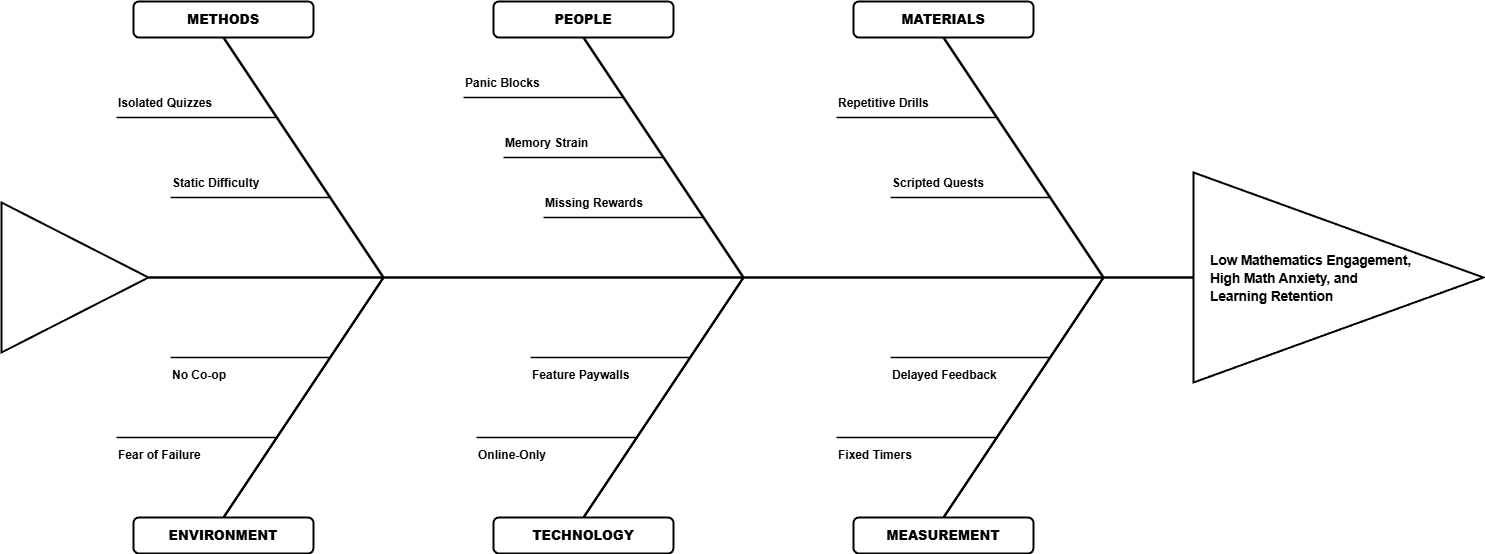

The diagram above was exported from draw.io. Its source (the exported page's mxGraphModel, read from the mxfile embedded in the PNG):
<mxGraphModel dx="1930" dy="1120" grid="0" gridSize="10" guides="1" tooltips="1" connect="1" arrows="1" fold="1" page="0" pageScale="1" pageWidth="1550" pageHeight="800" background="#ffffff" math="0" shadow="0">
  <root>
    <mxCell id="0" />
    <mxCell id="1" parent="0" />
    <mxCell id="spine_main" style="endArrow=none;html=1;strokeWidth=2.5;strokeColor=#000000;fillColor=#000000;entryX=0;entryY=0.5;entryDx=0;entryDy=0;" parent="1" edge="1" target="head_triangle">
      <mxGeometry width="50" height="50" relative="1" as="geometry">
        <mxPoint x="105" y="400" as="sourcePoint" />
        <mxPoint x="1150" y="400" as="targetPoint" />
      </mxGeometry>
    </mxCell>
    <mxCell id="tail_triangle" value="" style="shape=triangle;whiteSpace=wrap;html=1;direction=east;fillColor=#ffffff;strokeColor=#000000;strokeWidth=2;shadow=0;" vertex="1" parent="1">
      <mxGeometry x="-42" y="325" width="147" height="150" as="geometry" />
    </mxCell>
    <mxCell id="head_triangle" value="" style="shape=triangle;whiteSpace=wrap;html=1;direction=east;fillColor=#ffffff;strokeColor=#000000;strokeWidth=2;shadow=0;" vertex="1" parent="1">
      <mxGeometry x="1150" y="295" width="290" height="210" as="geometry" />
    </mxCell>
    <mxCell id="2" value="&lt;span style=&quot;background-color: rgb(255, 255, 255);&quot;&gt;&lt;b style=&quot;border-color: rgb(0, 0, 0); color: rgb(0, 0, 0); font-family: Helvetica; font-style: normal; font-variant-ligatures: normal; font-variant-caps: normal; letter-spacing: normal; orphans: 2; text-align: center; text-indent: 0px; text-transform: none; widows: 2; word-spacing: 0px; -webkit-text-stroke-width: 0px; text-decoration-thickness: initial; text-decoration-style: initial; text-decoration-color: initial; font-size: 13.5px; line-height: 1.35;&quot;&gt;Low Mathematics Engagement,&lt;br style=&quot;border-color: rgb(0, 0, 0);&quot;&gt;High Math Anxiety, and&amp;nbsp;&lt;br style=&quot;border-color: rgb(0, 0, 0);&quot;&gt;Learning Retention&lt;/b&gt;&lt;br style=&quot;border-color: rgb(0, 0, 0); color: rgb(0, 0, 0); font-family: Helvetica; font-size: 12px; font-style: normal; font-variant-ligatures: normal; font-variant-caps: normal; font-weight: 400; letter-spacing: normal; orphans: 2; text-align: center; text-indent: 0px; text-transform: none; widows: 2; word-spacing: 0px; -webkit-text-stroke-width: 0px; text-decoration-thickness: initial; text-decoration-style: initial; text-decoration-color: initial;&quot;&gt;&lt;br&gt;&lt;/span&gt;" style="text;whiteSpace=wrap;html=1;fillColor=none;" vertex="1" parent="1">
      <mxGeometry x="1165" y="368" width="245" height="64" as="geometry" />
    </mxCell>
    <mxCell id="cat_methods" value="&lt;b&gt;METHODS&lt;/b&gt;" style="rounded=1;whiteSpace=wrap;html=1;fillColor=#ffffff;strokeColor=#000000;strokeWidth=2;fontFamily=Helvetica;fontSize=13;fontStyle=1;align=center;shadow=0;fontColor=#000000;" parent="1" vertex="1">
      <mxGeometry x="90" y="124" width="180" height="36" as="geometry" />
    </mxCell>
    <mxCell id="rib_methods" style="endArrow=none;html=1;strokeWidth=2.5;strokeColor=#000000;" parent="1" edge="1">
      <mxGeometry width="50" height="50" relative="1" as="geometry">
        <mxPoint x="180" y="160" as="sourcePoint" />
        <mxPoint x="340" y="400" as="targetPoint" />
      </mxGeometry>
    </mxCell>
    <mxCell id="line_m1" style="endArrow=none;html=1;strokeWidth=1.5;strokeColor=#000000;" parent="1" edge="1">
      <mxGeometry width="50" height="50" relative="1" as="geometry">
        <mxPoint x="73" y="240" as="sourcePoint" />
        <mxPoint x="233" y="240" as="targetPoint" />
      </mxGeometry>
    </mxCell>
    <mxCell id="text_m1" value="&lt;b&gt;Isolated Quizzes&lt;/b&gt;" style="text;html=1;align=left;verticalAlign=middle;whiteSpace=wrap;rounded=0;fontSize=12;fontFamily=Helvetica;fontColor=#000000;" parent="1" vertex="1">
      <mxGeometry x="73" y="213" width="160" height="25" as="geometry" />
    </mxCell>
    <mxCell id="line_m2" style="endArrow=none;html=1;strokeWidth=1.5;strokeColor=#000000;" parent="1" edge="1">
      <mxGeometry width="50" height="50" relative="1" as="geometry">
        <mxPoint x="127" y="320" as="sourcePoint" />
        <mxPoint x="287" y="320" as="targetPoint" />
      </mxGeometry>
    </mxCell>
    <mxCell id="text_m2" value="&lt;b&gt;Static Difficulty&lt;/b&gt;" style="text;html=1;align=left;verticalAlign=middle;whiteSpace=wrap;rounded=0;fontSize=12;fontFamily=Helvetica;fontColor=#000000;" parent="1" vertex="1">
      <mxGeometry x="127" y="293" width="160" height="25" as="geometry" />
    </mxCell>
    <mxCell id="cat_people" value="&lt;b&gt;PEOPLE&lt;/b&gt;" style="rounded=1;whiteSpace=wrap;html=1;fillColor=#ffffff;strokeColor=#000000;strokeWidth=2;fontFamily=Helvetica;fontSize=13;fontStyle=1;align=center;shadow=0;fontColor=#000000;" parent="1" vertex="1">
      <mxGeometry x="450" y="124" width="180" height="36" as="geometry" />
    </mxCell>
    <mxCell id="rib_people" style="endArrow=none;html=1;strokeWidth=2.5;strokeColor=#000000;" parent="1" edge="1">
      <mxGeometry width="50" height="50" relative="1" as="geometry">
        <mxPoint x="540" y="160" as="sourcePoint" />
        <mxPoint x="700" y="400" as="targetPoint" />
      </mxGeometry>
    </mxCell>
    <mxCell id="line_p1" style="endArrow=none;html=1;strokeWidth=1.5;strokeColor=#000000;" parent="1" edge="1">
      <mxGeometry width="50" height="50" relative="1" as="geometry">
        <mxPoint x="420" y="220" as="sourcePoint" />
        <mxPoint x="580" y="220" as="targetPoint" />
      </mxGeometry>
    </mxCell>
    <mxCell id="text_p1" value="&lt;b&gt;Panic Blocks&lt;/b&gt;" style="text;html=1;align=left;verticalAlign=middle;whiteSpace=wrap;rounded=0;fontSize=12;fontFamily=Helvetica;fontColor=#000000;" parent="1" vertex="1">
      <mxGeometry x="420" y="193" width="160" height="25" as="geometry" />
    </mxCell>
    <mxCell id="line_p2" style="endArrow=none;html=1;strokeWidth=1.5;strokeColor=#000000;" parent="1" edge="1">
      <mxGeometry width="50" height="50" relative="1" as="geometry">
        <mxPoint x="460" y="280" as="sourcePoint" />
        <mxPoint x="620" y="280" as="targetPoint" />
      </mxGeometry>
    </mxCell>
    <mxCell id="text_p2" value="&lt;b&gt;Memory Strain&lt;/b&gt;" style="text;html=1;align=left;verticalAlign=middle;whiteSpace=wrap;rounded=0;fontSize=12;fontFamily=Helvetica;fontColor=#000000;" parent="1" vertex="1">
      <mxGeometry x="460" y="253" width="160" height="25" as="geometry" />
    </mxCell>
    <mxCell id="line_p3" style="endArrow=none;html=1;strokeWidth=1.5;strokeColor=#000000;" edge="1" parent="1">
      <mxGeometry width="50" height="50" relative="1" as="geometry">
        <mxPoint x="500" y="340" as="sourcePoint" />
        <mxPoint x="660" y="340" as="targetPoint" />
      </mxGeometry>
    </mxCell>
    <mxCell id="text_p3" value="&lt;b&gt;Missing Rewards&lt;/b&gt;" style="text;html=1;align=left;verticalAlign=middle;whiteSpace=wrap;rounded=0;fontSize=12;fontFamily=Helvetica;fontColor=#000000;" vertex="1" parent="1">
      <mxGeometry x="500" y="313" width="160" height="25" as="geometry" />
    </mxCell>
    <mxCell id="cat_materials" value="&lt;b&gt;MATERIALS&lt;/b&gt;" style="rounded=1;whiteSpace=wrap;html=1;fillColor=#ffffff;strokeColor=#000000;strokeWidth=2;fontFamily=Helvetica;fontSize=13;fontStyle=1;align=center;shadow=0;fontColor=#000000;" parent="1" vertex="1">
      <mxGeometry x="810" y="124" width="180" height="36" as="geometry" />
    </mxCell>
    <mxCell id="rib_materials" style="endArrow=none;html=1;strokeWidth=2.5;strokeColor=#000000;" parent="1" edge="1">
      <mxGeometry width="50" height="50" relative="1" as="geometry">
        <mxPoint x="900" y="160" as="sourcePoint" />
        <mxPoint x="1060" y="400" as="targetPoint" />
      </mxGeometry>
    </mxCell>
    <mxCell id="line_mat1" style="endArrow=none;html=1;strokeWidth=1.5;strokeColor=#000000;" parent="1" edge="1">
      <mxGeometry width="50" height="50" relative="1" as="geometry">
        <mxPoint x="793" y="240" as="sourcePoint" />
        <mxPoint x="953" y="240" as="targetPoint" />
      </mxGeometry>
    </mxCell>
    <mxCell id="text_mat1" value="&lt;b&gt;Repetitive Drills&lt;/b&gt;" style="text;html=1;align=left;verticalAlign=middle;whiteSpace=wrap;rounded=0;fontSize=12;fontFamily=Helvetica;fontColor=#000000;" parent="1" vertex="1">
      <mxGeometry x="793" y="213" width="160" height="25" as="geometry" />
    </mxCell>
    <mxCell id="line_mat2" style="endArrow=none;html=1;strokeWidth=1.5;strokeColor=#000000;" parent="1" edge="1">
      <mxGeometry width="50" height="50" relative="1" as="geometry">
        <mxPoint x="847" y="320" as="sourcePoint" />
        <mxPoint x="1007" y="320" as="targetPoint" />
      </mxGeometry>
    </mxCell>
    <mxCell id="text_mat2" value="&lt;b&gt;Scripted Quests&lt;/b&gt;" style="text;html=1;align=left;verticalAlign=middle;whiteSpace=wrap;rounded=0;fontSize=12;fontFamily=Helvetica;fontColor=#000000;" parent="1" vertex="1">
      <mxGeometry x="847" y="293" width="160" height="25" as="geometry" />
    </mxCell>
    <mxCell id="cat_environment" value="&lt;b&gt;ENVIRONMENT&lt;/b&gt;" style="rounded=1;whiteSpace=wrap;html=1;fillColor=#ffffff;strokeColor=#000000;strokeWidth=2;fontFamily=Helvetica;fontSize=13;fontStyle=1;align=center;shadow=0;fontColor=#000000;" parent="1" vertex="1">
      <mxGeometry x="90" y="640" width="180" height="36" as="geometry" />
    </mxCell>
    <mxCell id="rib_environment" style="endArrow=none;html=1;strokeWidth=2.5;strokeColor=#000000;" parent="1" edge="1">
      <mxGeometry width="50" height="50" relative="1" as="geometry">
        <mxPoint x="180" y="640" as="sourcePoint" />
        <mxPoint x="340" y="400" as="targetPoint" />
      </mxGeometry>
    </mxCell>
    <mxCell id="line_e2" style="endArrow=none;html=1;strokeWidth=1.5;strokeColor=#000000;" parent="1" edge="1">
      <mxGeometry width="50" height="50" relative="1" as="geometry">
        <mxPoint x="73" y="560" as="sourcePoint" />
        <mxPoint x="233" y="560" as="targetPoint" />
      </mxGeometry>
    </mxCell>
    <mxCell id="text_e2" value="&lt;b&gt;Fear of Failure&lt;/b&gt;" style="text;html=1;align=left;verticalAlign=middle;whiteSpace=wrap;rounded=0;fontSize=12;fontFamily=Helvetica;fontColor=#000000;" parent="1" vertex="1">
      <mxGeometry x="73" y="565" width="160" height="25" as="geometry" />
    </mxCell>
    <mxCell id="line_e3" style="endArrow=none;html=1;strokeWidth=1.5;strokeColor=#000000;" edge="1" parent="1">
      <mxGeometry width="50" height="50" relative="1" as="geometry">
        <mxPoint x="127" y="480" as="sourcePoint" />
        <mxPoint x="287" y="480" as="targetPoint" />
      </mxGeometry>
    </mxCell>
    <mxCell id="text_e3" value="&lt;b&gt;No Co-op&lt;/b&gt;" style="text;html=1;align=left;verticalAlign=middle;whiteSpace=wrap;rounded=0;fontSize=12;fontFamily=Helvetica;fontColor=#000000;" vertex="1" parent="1">
      <mxGeometry x="127" y="485" width="160" height="25" as="geometry" />
    </mxCell>
    <mxCell id="cat_technology" value="&lt;b&gt;TECHNOLOGY&lt;/b&gt;" style="rounded=1;whiteSpace=wrap;html=1;fillColor=#ffffff;strokeColor=#000000;strokeWidth=2;fontFamily=Helvetica;fontSize=13;fontStyle=1;align=center;shadow=0;fontColor=#000000;" parent="1" vertex="1">
      <mxGeometry x="450" y="640" width="180" height="36" as="geometry" />
    </mxCell>
    <mxCell id="rib_technology" style="endArrow=none;html=1;strokeWidth=2.5;strokeColor=#000000;" parent="1" edge="1">
      <mxGeometry width="50" height="50" relative="1" as="geometry">
        <mxPoint x="540" y="640" as="sourcePoint" />
        <mxPoint x="700" y="400" as="targetPoint" />
      </mxGeometry>
    </mxCell>
    <mxCell id="line_t2" style="endArrow=none;html=1;strokeWidth=1.5;strokeColor=#000000;" parent="1" edge="1">
      <mxGeometry width="50" height="50" relative="1" as="geometry">
        <mxPoint x="433" y="560" as="sourcePoint" />
        <mxPoint x="593" y="560" as="targetPoint" />
      </mxGeometry>
    </mxCell>
    <mxCell id="text_t2" value="&lt;b&gt;Online-Only&lt;/b&gt;" style="text;html=1;align=left;verticalAlign=middle;whiteSpace=wrap;rounded=0;fontSize=12;fontFamily=Helvetica;fontColor=#000000;" parent="1" vertex="1">
      <mxGeometry x="433" y="565" width="160" height="25" as="geometry" />
    </mxCell>
    <mxCell id="line_t3" style="endArrow=none;html=1;strokeWidth=1.5;strokeColor=#000000;" edge="1" parent="1">
      <mxGeometry width="50" height="50" relative="1" as="geometry">
        <mxPoint x="487" y="480" as="sourcePoint" />
        <mxPoint x="647" y="480" as="targetPoint" />
      </mxGeometry>
    </mxCell>
    <mxCell id="text_t3" value="&lt;b&gt;Feature Paywalls&lt;/b&gt;" style="text;html=1;align=left;verticalAlign=middle;whiteSpace=wrap;rounded=0;fontSize=12;fontFamily=Helvetica;fontColor=#000000;" vertex="1" parent="1">
      <mxGeometry x="487" y="485" width="160" height="25" as="geometry" />
    </mxCell>
    <mxCell id="cat_measurement" value="&lt;b&gt;MEASUREMENT&lt;/b&gt;" style="rounded=1;whiteSpace=wrap;html=1;fillColor=#ffffff;strokeColor=#000000;strokeWidth=2;fontFamily=Helvetica;fontSize=13;fontStyle=1;align=center;shadow=0;fontColor=#000000;" parent="1" vertex="1">
      <mxGeometry x="810" y="640" width="180" height="36" as="geometry" />
    </mxCell>
    <mxCell id="rib_measurement" style="endArrow=none;html=1;strokeWidth=2.5;strokeColor=#000000;" parent="1" edge="1">
      <mxGeometry width="50" height="50" relative="1" as="geometry">
        <mxPoint x="900" y="640" as="sourcePoint" />
        <mxPoint x="1060" y="400" as="targetPoint" />
      </mxGeometry>
    </mxCell>
    <mxCell id="line_mea1" style="endArrow=none;html=1;strokeWidth=1.5;strokeColor=#000000;" parent="1" edge="1">
      <mxGeometry width="50" height="50" relative="1" as="geometry">
        <mxPoint x="793" y="560" as="sourcePoint" />
        <mxPoint x="953" y="560" as="targetPoint" />
      </mxGeometry>
    </mxCell>
    <mxCell id="text_mea1" value="&lt;b&gt;Fixed Timers&lt;/b&gt;" style="text;html=1;align=left;verticalAlign=middle;whiteSpace=wrap;rounded=0;fontSize=12;fontFamily=Helvetica;fontColor=#000000;" parent="1" vertex="1">
      <mxGeometry x="793" y="565" width="160" height="25" as="geometry" />
    </mxCell>
    <mxCell id="line_mea2" style="endArrow=none;html=1;strokeWidth=1.5;strokeColor=#000000;" parent="1" edge="1">
      <mxGeometry width="50" height="50" relative="1" as="geometry">
        <mxPoint x="847" y="480" as="sourcePoint" />
        <mxPoint x="1007" y="480" as="targetPoint" />
      </mxGeometry>
    </mxCell>
    <mxCell id="text_mea2" value="&lt;b&gt;Delayed Feedback&lt;/b&gt;" style="text;html=1;align=left;verticalAlign=middle;whiteSpace=wrap;rounded=0;fontSize=12;fontFamily=Helvetica;fontColor=#000000;" parent="1" vertex="1">
      <mxGeometry x="847" y="485" width="160" height="25" as="geometry" />
    </mxCell>
  </root>
</mxGraphModel>